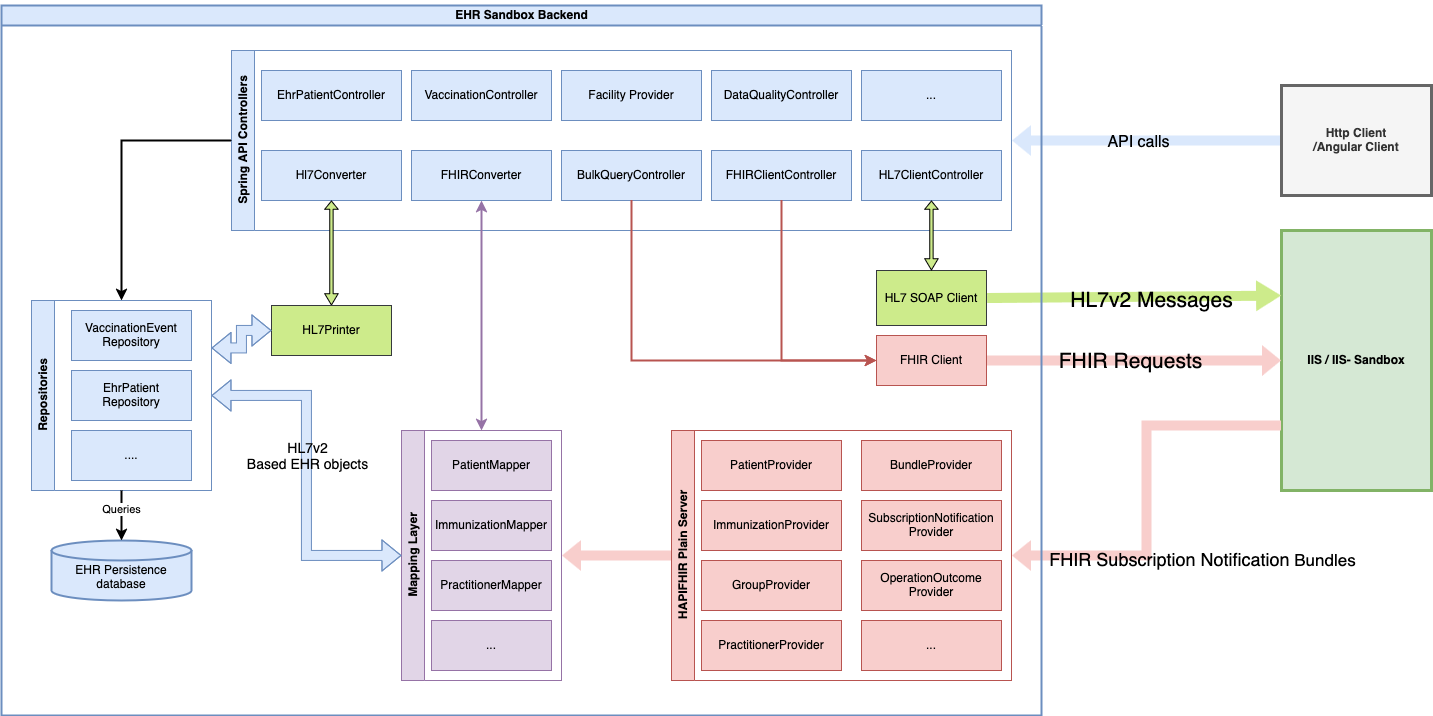

The diagram above was exported from draw.io. Its source (the exported page's mxGraphModel, read from the mxfile embedded in the PNG):
<mxGraphModel dx="1242" dy="823" grid="1" gridSize="10" guides="1" tooltips="1" connect="1" arrows="1" fold="1" page="1" pageScale="1" pageWidth="850" pageHeight="1100" math="0" shadow="0">
  <root>
    <mxCell id="0" />
    <mxCell id="1" parent="0" />
    <mxCell id="c7f0j36BaXa5fsmg7hFN-2" value="&lt;b&gt;IIS / IIS- Sandbox&lt;br&gt;&lt;/b&gt;" style="html=1;whiteSpace=wrap;fillColor=#d5e8d4;strokeColor=#82b366;strokeWidth=3;" parent="1" vertex="1">
      <mxGeometry x="1290" y="240" width="150" height="260" as="geometry" />
    </mxCell>
    <mxCell id="c7f0j36BaXa5fsmg7hFN-3" style="edgeStyle=orthogonalEdgeStyle;rounded=0;orthogonalLoop=1;jettySize=auto;html=1;startArrow=classic;startFill=1;endArrow=none;endFill=0;fillColor=#f8cecc;strokeColor=none;shape=flexArrow;strokeWidth=1;exitX=0;exitY=0.5;exitDx=0;exitDy=0;entryX=1;entryY=0.5;entryDx=0;entryDy=0;" parent="1" source="c7f0j36BaXa5fsmg7hFN-2" target="dZjJuE7j5Z-735cOVqzF-5" edge="1">
      <mxGeometry relative="1" as="geometry">
        <mxPoint x="1325" y="390" as="targetPoint" />
        <mxPoint x="2065" y="670" as="sourcePoint" />
      </mxGeometry>
    </mxCell>
    <mxCell id="c7f0j36BaXa5fsmg7hFN-4" value="FHIR Requests" style="edgeLabel;html=1;align=center;verticalAlign=middle;resizable=0;points=[];labelBackgroundColor=none;fontStyle=0;fontSize=21;labelBorderColor=none;" parent="c7f0j36BaXa5fsmg7hFN-3" connectable="0" vertex="1">
      <mxGeometry x="0.7201" y="2" relative="1" as="geometry">
        <mxPoint x="102" y="-2" as="offset" />
      </mxGeometry>
    </mxCell>
    <mxCell id="c7f0j36BaXa5fsmg7hFN-5" style="edgeStyle=orthogonalEdgeStyle;rounded=0;orthogonalLoop=1;jettySize=auto;html=1;shape=flexArrow;fillColor=#f8cecc;strokeColor=none;exitX=0;exitY=0.75;exitDx=0;exitDy=0;entryX=1;entryY=0.5;entryDx=0;entryDy=0;" parent="1" source="c7f0j36BaXa5fsmg7hFN-2" target="Fgp8MeYfb-e2EJ0qEg1B-1" edge="1">
      <mxGeometry relative="1" as="geometry">
        <mxPoint x="1325" y="505" as="targetPoint" />
      </mxGeometry>
    </mxCell>
    <mxCell id="c7f0j36BaXa5fsmg7hFN-6" value="&lt;font style=&quot;font-size: 18px;&quot;&gt;FHIR Subscription Notification&lt;/font&gt; Bundles" style="edgeLabel;html=1;align=center;verticalAlign=middle;resizable=0;points=[];fontSize=17;labelBackgroundColor=none;" parent="c7f0j36BaXa5fsmg7hFN-5" connectable="0" vertex="1">
      <mxGeometry x="0.3075" y="-1" relative="1" as="geometry">
        <mxPoint x="56" y="8" as="offset" />
      </mxGeometry>
    </mxCell>
    <mxCell id="c7f0j36BaXa5fsmg7hFN-7" value="&lt;font style=&quot;font-size: 21px;&quot;&gt;HL7v2 Messages&lt;/font&gt;" style="edgeStyle=none;orthogonalLoop=1;jettySize=auto;html=1;shape=flexArrow;rounded=1;startSize=8;endSize=8;fillColor=#cdeb8b;strokeColor=none;labelBorderColor=none;labelBackgroundColor=none;entryX=0;entryY=0.25;entryDx=0;entryDy=0;exitX=1;exitY=0.5;exitDx=0;exitDy=0;" parent="1" source="Hh3ydhKCVCBU0INAWvtL-6" target="c7f0j36BaXa5fsmg7hFN-2" edge="1">
      <mxGeometry x="0.1108" y="-4" width="100" relative="1" as="geometry">
        <mxPoint x="1325" y="290" as="sourcePoint" />
        <mxPoint x="1590" y="285" as="targetPoint" />
        <Array as="points" />
        <mxPoint x="1" as="offset" />
      </mxGeometry>
    </mxCell>
    <mxCell id="Fgp8MeYfb-e2EJ0qEg1B-19" style="edgeStyle=orthogonalEdgeStyle;rounded=0;orthogonalLoop=1;jettySize=auto;html=1;entryX=1;entryY=0.5;entryDx=0;entryDy=0;shape=flexArrow;fillColor=#dae8fc;strokeColor=none;" parent="1" source="Fgp8MeYfb-e2EJ0qEg1B-11" target="Fgp8MeYfb-e2EJ0qEg1B-13" edge="1">
      <mxGeometry relative="1" as="geometry" />
    </mxCell>
    <mxCell id="Fgp8MeYfb-e2EJ0qEg1B-20" value="API calls" style="edgeLabel;html=1;align=center;verticalAlign=middle;resizable=0;points=[];labelBackgroundColor=none;fontSize=16;" parent="Fgp8MeYfb-e2EJ0qEg1B-19" connectable="0" vertex="1">
      <mxGeometry x="0.0607" y="1" relative="1" as="geometry">
        <mxPoint x="-1" as="offset" />
      </mxGeometry>
    </mxCell>
    <mxCell id="Fgp8MeYfb-e2EJ0qEg1B-11" value="&lt;div&gt;&lt;b&gt;Http Client&lt;/b&gt;&lt;/div&gt;&lt;div&gt;&lt;b&gt;/Angular Client&lt;/b&gt;&lt;/div&gt;" style="html=1;whiteSpace=wrap;fillColor=#f5f5f5;strokeColor=#666666;strokeWidth=3;fontColor=#333333;" parent="1" vertex="1">
      <mxGeometry x="1290" y="95" width="150" height="110" as="geometry" />
    </mxCell>
    <mxCell id="fyF61VWLe2UpMLxGOQ6i-3" value="" style="group" parent="1" connectable="0" vertex="1">
      <mxGeometry x="10" y="10" width="1040" height="710" as="geometry" />
    </mxCell>
    <mxCell id="dZjJuE7j5Z-735cOVqzF-1" value="EHR Sandbox Backend" style="swimlane;childLayout=stackLayout;resizeParent=1;resizeParentMax=0;startSize=20;html=1;movable=1;resizable=1;rotatable=1;deletable=1;editable=1;locked=0;connectable=1;fillColor=#dae8fc;strokeColor=#6c8ebf;container=0;strokeWidth=2;" parent="fyF61VWLe2UpMLxGOQ6i-3" vertex="1">
      <mxGeometry y="5" width="1040" height="710" as="geometry" />
    </mxCell>
    <mxCell id="Fgp8MeYfb-e2EJ0qEg1B-1" value="HAPIFHIR Plain Server" style="swimlane;horizontal=0;whiteSpace=wrap;html=1;fillColor=#f8cecc;strokeColor=#b85450;" parent="fyF61VWLe2UpMLxGOQ6i-3" vertex="1">
      <mxGeometry x="670" y="430" width="340" height="250" as="geometry" />
    </mxCell>
    <mxCell id="Fgp8MeYfb-e2EJ0qEg1B-2" value="BundleProvider" style="html=1;whiteSpace=wrap;fillColor=#f8cecc;strokeColor=#b85450;" parent="Fgp8MeYfb-e2EJ0qEg1B-1" vertex="1">
      <mxGeometry x="190" y="10" width="140" height="50" as="geometry" />
    </mxCell>
    <mxCell id="Fgp8MeYfb-e2EJ0qEg1B-3" value="ImmunizationProvider" style="html=1;whiteSpace=wrap;fillColor=#f8cecc;strokeColor=#b85450;" parent="Fgp8MeYfb-e2EJ0qEg1B-1" vertex="1">
      <mxGeometry x="30" y="70" width="140" height="50" as="geometry" />
    </mxCell>
    <mxCell id="Fgp8MeYfb-e2EJ0qEg1B-4" value="GroupProvider" style="html=1;whiteSpace=wrap;fillColor=#f8cecc;strokeColor=#b85450;" parent="Fgp8MeYfb-e2EJ0qEg1B-1" vertex="1">
      <mxGeometry x="30" y="130" width="140" height="50" as="geometry" />
    </mxCell>
    <mxCell id="Fgp8MeYfb-e2EJ0qEg1B-5" value="..." style="html=1;whiteSpace=wrap;fillColor=#f8cecc;strokeColor=#b85450;" parent="Fgp8MeYfb-e2EJ0qEg1B-1" vertex="1">
      <mxGeometry x="190" y="190" width="140" height="50" as="geometry" />
    </mxCell>
    <mxCell id="Fgp8MeYfb-e2EJ0qEg1B-12" value="PatientProvider" style="html=1;whiteSpace=wrap;fillColor=#f8cecc;strokeColor=#b85450;" parent="Fgp8MeYfb-e2EJ0qEg1B-1" vertex="1">
      <mxGeometry x="30" y="10" width="140" height="50" as="geometry" />
    </mxCell>
    <mxCell id="rDcwWFO66Yu_zUEE6Kpm-1" value="&lt;div&gt;SubscriptionNotification&lt;/div&gt;&lt;div&gt;Provider&lt;/div&gt;" style="html=1;whiteSpace=wrap;fillColor=#f8cecc;strokeColor=#b85450;" parent="Fgp8MeYfb-e2EJ0qEg1B-1" vertex="1">
      <mxGeometry x="190" y="70" width="140" height="50" as="geometry" />
    </mxCell>
    <mxCell id="rDcwWFO66Yu_zUEE6Kpm-45" style="edgeStyle=orthogonalEdgeStyle;rounded=0;orthogonalLoop=1;jettySize=auto;html=1;exitX=0.5;exitY=1;exitDx=0;exitDy=0;" parent="Fgp8MeYfb-e2EJ0qEg1B-1" source="Fgp8MeYfb-e2EJ0qEg1B-2" target="Fgp8MeYfb-e2EJ0qEg1B-2" edge="1">
      <mxGeometry relative="1" as="geometry" />
    </mxCell>
    <mxCell id="rDcwWFO66Yu_zUEE6Kpm-46" value="&lt;div&gt;OperationOutcome&lt;/div&gt;&lt;div&gt;Provider&lt;br&gt;&lt;/div&gt;" style="html=1;whiteSpace=wrap;fillColor=#f8cecc;strokeColor=#b85450;" parent="Fgp8MeYfb-e2EJ0qEg1B-1" vertex="1">
      <mxGeometry x="190" y="130" width="140" height="50" as="geometry" />
    </mxCell>
    <mxCell id="fyF61VWLe2UpMLxGOQ6i-1" value="PractitionerProvider" style="html=1;whiteSpace=wrap;fillColor=#f8cecc;strokeColor=#b85450;" parent="Fgp8MeYfb-e2EJ0qEg1B-1" vertex="1">
      <mxGeometry x="30" y="190" width="140" height="50" as="geometry" />
    </mxCell>
    <mxCell id="Fgp8MeYfb-e2EJ0qEg1B-13" value="Spring API Controllers" style="swimlane;horizontal=0;whiteSpace=wrap;html=1;fillColor=#dae8fc;strokeColor=#6c8ebf;strokeWidth=1;" parent="fyF61VWLe2UpMLxGOQ6i-3" vertex="1">
      <mxGeometry x="230" y="50" width="780" height="180" as="geometry" />
    </mxCell>
    <mxCell id="Fgp8MeYfb-e2EJ0qEg1B-14" value="EhrPatientController" style="html=1;whiteSpace=wrap;fillColor=#dae8fc;strokeColor=#6c8ebf;" parent="Fgp8MeYfb-e2EJ0qEg1B-13" vertex="1">
      <mxGeometry x="30" y="20" width="140" height="50" as="geometry" />
    </mxCell>
    <mxCell id="Fgp8MeYfb-e2EJ0qEg1B-15" value="Facility Provider" style="html=1;whiteSpace=wrap;fillColor=#dae8fc;strokeColor=#6c8ebf;" parent="Fgp8MeYfb-e2EJ0qEg1B-13" vertex="1">
      <mxGeometry x="330" y="20" width="140" height="50" as="geometry" />
    </mxCell>
    <mxCell id="Fgp8MeYfb-e2EJ0qEg1B-16" value="FHIRClientController" style="html=1;whiteSpace=wrap;fillColor=#dae8fc;strokeColor=#6c8ebf;" parent="Fgp8MeYfb-e2EJ0qEg1B-13" vertex="1">
      <mxGeometry x="480" y="100" width="140" height="50" as="geometry" />
    </mxCell>
    <mxCell id="Fgp8MeYfb-e2EJ0qEg1B-18" value="VaccinationController" style="html=1;whiteSpace=wrap;fillColor=#dae8fc;strokeColor=#6c8ebf;" parent="Fgp8MeYfb-e2EJ0qEg1B-13" vertex="1">
      <mxGeometry x="180" y="20" width="140" height="50" as="geometry" />
    </mxCell>
    <mxCell id="rDcwWFO66Yu_zUEE6Kpm-47" value="..." style="html=1;whiteSpace=wrap;fillColor=#dae8fc;strokeColor=#6c8ebf;" parent="Fgp8MeYfb-e2EJ0qEg1B-13" vertex="1">
      <mxGeometry x="630" y="20" width="140" height="50" as="geometry" />
    </mxCell>
    <mxCell id="rDcwWFO66Yu_zUEE6Kpm-48" value="HL7ClientController" style="html=1;whiteSpace=wrap;fillColor=#dae8fc;strokeColor=#6c8ebf;" parent="Fgp8MeYfb-e2EJ0qEg1B-13" vertex="1">
      <mxGeometry x="630" y="100" width="140" height="50" as="geometry" />
    </mxCell>
    <mxCell id="rDcwWFO66Yu_zUEE6Kpm-50" value="Hl7Converter" style="html=1;whiteSpace=wrap;fillColor=#dae8fc;strokeColor=#6c8ebf;" parent="Fgp8MeYfb-e2EJ0qEg1B-13" vertex="1">
      <mxGeometry x="30" y="100" width="140" height="50" as="geometry" />
    </mxCell>
    <mxCell id="rDcwWFO66Yu_zUEE6Kpm-52" value="BulkQueryController" style="html=1;whiteSpace=wrap;fillColor=#dae8fc;strokeColor=#6c8ebf;" parent="Fgp8MeYfb-e2EJ0qEg1B-13" vertex="1">
      <mxGeometry x="330" y="100" width="140" height="50" as="geometry" />
    </mxCell>
    <mxCell id="Fgp8MeYfb-e2EJ0qEg1B-17" value="FHIRConverter" style="html=1;whiteSpace=wrap;fillColor=#dae8fc;strokeColor=#6c8ebf;" parent="Fgp8MeYfb-e2EJ0qEg1B-13" vertex="1">
      <mxGeometry x="180" y="100" width="140" height="50" as="geometry" />
    </mxCell>
    <mxCell id="8uZxaZWUOm1C2qhRv_Wk-1" value="DataQualityController" style="html=1;whiteSpace=wrap;fillColor=#dae8fc;strokeColor=#6c8ebf;" parent="Fgp8MeYfb-e2EJ0qEg1B-13" vertex="1">
      <mxGeometry x="480" y="20" width="140" height="50" as="geometry" />
    </mxCell>
    <mxCell id="dZjJuE7j5Z-735cOVqzF-5" value="FHIR Client" style="html=1;whiteSpace=wrap;fillColor=#f8cecc;strokeColor=#b85450;" parent="fyF61VWLe2UpMLxGOQ6i-3" vertex="1">
      <mxGeometry x="875" y="335" width="110" height="50" as="geometry" />
    </mxCell>
    <mxCell id="rDcwWFO66Yu_zUEE6Kpm-6" style="edgeStyle=orthogonalEdgeStyle;rounded=0;orthogonalLoop=1;jettySize=auto;html=1;entryX=0;entryY=0.5;entryDx=0;entryDy=0;exitX=0.5;exitY=1;exitDx=0;exitDy=0;strokeWidth=2;fillColor=#f8cecc;strokeColor=#b85450;" parent="fyF61VWLe2UpMLxGOQ6i-3" source="Fgp8MeYfb-e2EJ0qEg1B-16" target="dZjJuE7j5Z-735cOVqzF-5" edge="1">
      <mxGeometry relative="1" as="geometry" />
    </mxCell>
    <mxCell id="Hh3ydhKCVCBU0INAWvtL-6" value="HL7 SOAP Client" style="html=1;whiteSpace=wrap;fillColor=#cdeb8b;strokeColor=#36393d;" parent="fyF61VWLe2UpMLxGOQ6i-3" vertex="1">
      <mxGeometry x="875" y="270" width="110" height="55" as="geometry" />
    </mxCell>
    <mxCell id="dZjJuE7j5Z-735cOVqzF-9" value="Repositories" style="swimlane;horizontal=0;whiteSpace=wrap;html=1;fillColor=#dae8fc;strokeColor=#6c8ebf;" parent="fyF61VWLe2UpMLxGOQ6i-3" vertex="1">
      <mxGeometry x="30" y="300" width="180" height="190" as="geometry" />
    </mxCell>
    <mxCell id="dZjJuE7j5Z-735cOVqzF-10" value="&lt;div&gt;EhrPatient&lt;/div&gt;&lt;div&gt;Repository&lt;br&gt;&lt;/div&gt;" style="html=1;whiteSpace=wrap;fillColor=#dae8fc;strokeColor=#6c8ebf;" parent="dZjJuE7j5Z-735cOVqzF-9" vertex="1">
      <mxGeometry x="40.000000000000455" y="70" width="120" height="50" as="geometry" />
    </mxCell>
    <mxCell id="dZjJuE7j5Z-735cOVqzF-11" value="&lt;div&gt;VaccinationEvent&lt;/div&gt;&lt;div&gt;Repository&lt;/div&gt;" style="html=1;whiteSpace=wrap;fillColor=#dae8fc;strokeColor=#6c8ebf;" parent="dZjJuE7j5Z-735cOVqzF-9" vertex="1">
      <mxGeometry x="40.000000000000455" y="10" width="120" height="50" as="geometry" />
    </mxCell>
    <mxCell id="dZjJuE7j5Z-735cOVqzF-12" value="...." style="html=1;whiteSpace=wrap;fillColor=#dae8fc;strokeColor=#6c8ebf;" parent="dZjJuE7j5Z-735cOVqzF-9" vertex="1">
      <mxGeometry x="40.000000000000455" y="130" width="120" height="50" as="geometry" />
    </mxCell>
    <mxCell id="Hh3ydhKCVCBU0INAWvtL-4" style="edgeStyle=orthogonalEdgeStyle;rounded=0;orthogonalLoop=1;jettySize=auto;html=1;entryX=0.5;entryY=0;entryDx=0;entryDy=0;strokeWidth=2;" parent="fyF61VWLe2UpMLxGOQ6i-3" source="Fgp8MeYfb-e2EJ0qEg1B-13" target="dZjJuE7j5Z-735cOVqzF-9" edge="1">
      <mxGeometry relative="1" as="geometry" />
    </mxCell>
    <mxCell id="dZjJuE7j5Z-735cOVqzF-13" value="Mapping Layer" style="swimlane;horizontal=0;whiteSpace=wrap;html=1;fillColor=#e1d5e7;strokeColor=#9673a6;" parent="fyF61VWLe2UpMLxGOQ6i-3" vertex="1">
      <mxGeometry x="400" y="430" width="160" height="250" as="geometry" />
    </mxCell>
    <mxCell id="dZjJuE7j5Z-735cOVqzF-14" value="PatientMapper" style="html=1;whiteSpace=wrap;fillColor=#e1d5e7;strokeColor=#9673a6;" parent="dZjJuE7j5Z-735cOVqzF-13" vertex="1">
      <mxGeometry x="30" y="10" width="120" height="50" as="geometry" />
    </mxCell>
    <mxCell id="dZjJuE7j5Z-735cOVqzF-15" value="ImmunizationMapper" style="html=1;whiteSpace=wrap;fillColor=#e1d5e7;strokeColor=#9673a6;" parent="dZjJuE7j5Z-735cOVqzF-13" vertex="1">
      <mxGeometry x="30" y="70" width="120" height="50" as="geometry" />
    </mxCell>
    <mxCell id="dZjJuE7j5Z-735cOVqzF-16" value="PractitionerMapper" style="html=1;whiteSpace=wrap;fillColor=#e1d5e7;strokeColor=#9673a6;" parent="dZjJuE7j5Z-735cOVqzF-13" vertex="1">
      <mxGeometry x="30" y="130" width="120" height="50" as="geometry" />
    </mxCell>
    <mxCell id="dZjJuE7j5Z-735cOVqzF-17" value="..." style="html=1;whiteSpace=wrap;fillColor=#e1d5e7;strokeColor=#9673a6;" parent="dZjJuE7j5Z-735cOVqzF-13" vertex="1">
      <mxGeometry x="30" y="190" width="120" height="50" as="geometry" />
    </mxCell>
    <mxCell id="Hh3ydhKCVCBU0INAWvtL-5" style="edgeStyle=orthogonalEdgeStyle;rounded=0;orthogonalLoop=1;jettySize=auto;html=1;entryX=1;entryY=0.5;entryDx=0;entryDy=0;shape=flexArrow;fillColor=#f8cecc;strokeColor=none;" parent="fyF61VWLe2UpMLxGOQ6i-3" source="Fgp8MeYfb-e2EJ0qEg1B-1" target="dZjJuE7j5Z-735cOVqzF-13" edge="1">
      <mxGeometry relative="1" as="geometry" />
    </mxCell>
    <mxCell id="Hh3ydhKCVCBU0INAWvtL-1" value="&lt;br&gt;&lt;div&gt;EHR Persistence&lt;/div&gt;&lt;div&gt;database&lt;br&gt;&lt;/div&gt;" style="strokeWidth=2;html=1;shape=mxgraph.flowchart.database;whiteSpace=wrap;fillColor=#dae8fc;strokeColor=#6c8ebf;" parent="fyF61VWLe2UpMLxGOQ6i-3" vertex="1">
      <mxGeometry x="50" y="540" width="140" height="60" as="geometry" />
    </mxCell>
    <mxCell id="rDcwWFO66Yu_zUEE6Kpm-51" style="edgeStyle=orthogonalEdgeStyle;rounded=0;orthogonalLoop=1;jettySize=auto;html=1;entryX=0.5;entryY=0;entryDx=0;entryDy=0;fillColor=#cdeb8b;strokeColor=#000000;strokeWidth=1;startArrow=classic;startFill=1;shape=flexArrow;width=3.333333333333333;startSize=2.4250000000000003;startWidth=9.074074074074073;endWidth=9.074074074074073;endSize=3.408333333333333;" parent="fyF61VWLe2UpMLxGOQ6i-3" source="rDcwWFO66Yu_zUEE6Kpm-50" target="rDcwWFO66Yu_zUEE6Kpm-44" edge="1">
      <mxGeometry relative="1" as="geometry" />
    </mxCell>
    <mxCell id="rDcwWFO66Yu_zUEE6Kpm-5" style="edgeStyle=orthogonalEdgeStyle;rounded=0;orthogonalLoop=1;jettySize=auto;html=1;entryX=0.5;entryY=0;entryDx=0;entryDy=0;fillColor=#e1d5e7;strokeColor=#9673a6;strokeWidth=2;startArrow=classic;startFill=1;" parent="fyF61VWLe2UpMLxGOQ6i-3" source="Fgp8MeYfb-e2EJ0qEg1B-17" target="dZjJuE7j5Z-735cOVqzF-13" edge="1">
      <mxGeometry relative="1" as="geometry" />
    </mxCell>
    <mxCell id="rDcwWFO66Yu_zUEE6Kpm-53" style="edgeStyle=orthogonalEdgeStyle;rounded=0;orthogonalLoop=1;jettySize=auto;html=1;entryX=0;entryY=0.5;entryDx=0;entryDy=0;exitX=0.5;exitY=1;exitDx=0;exitDy=0;strokeWidth=2;fillColor=#f8cecc;strokeColor=#b85450;" parent="fyF61VWLe2UpMLxGOQ6i-3" source="rDcwWFO66Yu_zUEE6Kpm-52" target="dZjJuE7j5Z-735cOVqzF-5" edge="1">
      <mxGeometry relative="1" as="geometry" />
    </mxCell>
    <mxCell id="rDcwWFO66Yu_zUEE6Kpm-44" value="HL7Printer" style="html=1;whiteSpace=wrap;fillColor=#cdeb8b;strokeColor=#36393d;" parent="fyF61VWLe2UpMLxGOQ6i-3" vertex="1">
      <mxGeometry x="270.00000000000045" y="305" width="120" height="50" as="geometry" />
    </mxCell>
    <mxCell id="rDcwWFO66Yu_zUEE6Kpm-54" style="edgeStyle=orthogonalEdgeStyle;rounded=0;orthogonalLoop=1;jettySize=auto;html=1;fillColor=#dae8fc;strokeColor=#6c8ebf;shape=flexArrow;startArrow=block;entryX=0;entryY=0.5;entryDx=0;entryDy=0;exitX=1;exitY=0.25;exitDx=0;exitDy=0;" parent="fyF61VWLe2UpMLxGOQ6i-3" source="dZjJuE7j5Z-735cOVqzF-9" target="rDcwWFO66Yu_zUEE6Kpm-44" edge="1">
      <mxGeometry relative="1" as="geometry">
        <mxPoint x="320" y="490" as="targetPoint" />
        <mxPoint x="180" y="315" as="sourcePoint" />
      </mxGeometry>
    </mxCell>
    <mxCell id="dZjJuE7j5Z-735cOVqzF-7" style="edgeStyle=orthogonalEdgeStyle;rounded=0;orthogonalLoop=1;jettySize=auto;html=1;fillColor=#dae8fc;strokeColor=#6c8ebf;shape=flexArrow;startArrow=block;entryX=0;entryY=0.5;entryDx=0;entryDy=0;" parent="fyF61VWLe2UpMLxGOQ6i-3" source="dZjJuE7j5Z-735cOVqzF-9" target="dZjJuE7j5Z-735cOVqzF-13" edge="1">
      <mxGeometry relative="1" as="geometry">
        <mxPoint x="355" y="315" as="targetPoint" />
      </mxGeometry>
    </mxCell>
    <mxCell id="dZjJuE7j5Z-735cOVqzF-8" value="&lt;div&gt;HL7v2&lt;/div&gt;&lt;div&gt;Based EHR objects&lt;br&gt;&lt;/div&gt;" style="edgeLabel;html=1;align=center;verticalAlign=middle;resizable=0;points=[];labelBackgroundColor=none;fontSize=14;" parent="dZjJuE7j5Z-735cOVqzF-7" connectable="0" vertex="1">
      <mxGeometry x="-0.1154" y="1" relative="1" as="geometry">
        <mxPoint x="-1" y="1" as="offset" />
      </mxGeometry>
    </mxCell>
    <mxCell id="fyF61VWLe2UpMLxGOQ6i-2" style="edgeStyle=orthogonalEdgeStyle;rounded=0;orthogonalLoop=1;jettySize=auto;html=1;entryX=0.5;entryY=0;entryDx=0;entryDy=0;fillColor=#cdeb8b;strokeColor=#000000;strokeWidth=1;startArrow=classic;startFill=1;shape=flexArrow;width=3.333333333333333;startSize=2.4250000000000003;startWidth=9.074074074074073;endWidth=9.074074074074073;endSize=3.408333333333333;exitX=0.5;exitY=1;exitDx=0;exitDy=0;" parent="fyF61VWLe2UpMLxGOQ6i-3" source="rDcwWFO66Yu_zUEE6Kpm-48" target="Hh3ydhKCVCBU0INAWvtL-6" edge="1">
      <mxGeometry relative="1" as="geometry">
        <mxPoint x="790" y="170" as="sourcePoint" />
        <mxPoint x="860" y="345" as="targetPoint" />
      </mxGeometry>
    </mxCell>
    <mxCell id="Hh3ydhKCVCBU0INAWvtL-2" style="edgeStyle=orthogonalEdgeStyle;rounded=0;orthogonalLoop=1;jettySize=auto;html=1;entryX=0.5;entryY=0;entryDx=0;entryDy=0;entryPerimeter=0;strokeWidth=2;" parent="fyF61VWLe2UpMLxGOQ6i-3" source="dZjJuE7j5Z-735cOVqzF-9" target="Hh3ydhKCVCBU0INAWvtL-1" edge="1">
      <mxGeometry relative="1" as="geometry" />
    </mxCell>
    <mxCell id="Hh3ydhKCVCBU0INAWvtL-3" value="Queries" style="edgeLabel;html=1;align=center;verticalAlign=middle;resizable=0;points=[];" parent="Hh3ydhKCVCBU0INAWvtL-2" connectable="0" vertex="1">
      <mxGeometry x="-0.2471" y="-1" relative="1" as="geometry">
        <mxPoint y="-1" as="offset" />
      </mxGeometry>
    </mxCell>
  </root>
</mxGraphModel>